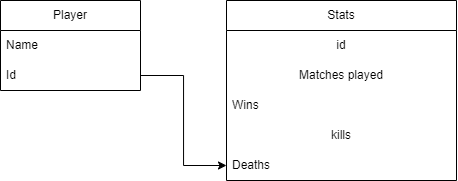

The diagram above was exported from draw.io. Its source (the exported page's mxGraphModel, read from the mxfile embedded in the PNG):
<mxGraphModel dx="1366" dy="747" grid="1" gridSize="10" guides="1" tooltips="1" connect="1" arrows="1" fold="1" page="1" pageScale="1" pageWidth="827" pageHeight="1169" math="0" shadow="0">
  <root>
    <mxCell id="0" />
    <mxCell id="1" parent="0" />
    <mxCell id="ovob3jlxV89zFnHkT7WT-1" value="Player" style="swimlane;fontStyle=0;childLayout=stackLayout;horizontal=1;startSize=30;horizontalStack=0;resizeParent=1;resizeParentMax=0;resizeLast=0;collapsible=1;marginBottom=0;whiteSpace=wrap;html=1;" vertex="1" parent="1">
      <mxGeometry x="274" y="160" width="140" height="90" as="geometry" />
    </mxCell>
    <mxCell id="ovob3jlxV89zFnHkT7WT-2" value="Name" style="text;strokeColor=none;fillColor=none;align=left;verticalAlign=middle;spacingLeft=4;spacingRight=4;overflow=hidden;points=[[0,0.5],[1,0.5]];portConstraint=eastwest;rotatable=0;whiteSpace=wrap;html=1;" vertex="1" parent="ovob3jlxV89zFnHkT7WT-1">
      <mxGeometry y="30" width="140" height="30" as="geometry" />
    </mxCell>
    <mxCell id="ovob3jlxV89zFnHkT7WT-3" value="Id" style="text;strokeColor=none;fillColor=none;align=left;verticalAlign=middle;spacingLeft=4;spacingRight=4;overflow=hidden;points=[[0,0.5],[1,0.5]];portConstraint=eastwest;rotatable=0;whiteSpace=wrap;html=1;" vertex="1" parent="ovob3jlxV89zFnHkT7WT-1">
      <mxGeometry y="60" width="140" height="30" as="geometry" />
    </mxCell>
    <mxCell id="ovob3jlxV89zFnHkT7WT-5" value="Stats" style="swimlane;fontStyle=0;childLayout=stackLayout;horizontal=1;startSize=30;horizontalStack=0;resizeParent=1;resizeParentMax=0;resizeLast=0;collapsible=1;marginBottom=0;whiteSpace=wrap;html=1;" vertex="1" parent="1">
      <mxGeometry x="500" y="160" width="230" height="180" as="geometry" />
    </mxCell>
    <mxCell id="ovob3jlxV89zFnHkT7WT-18" value="id" style="text;html=1;strokeColor=none;fillColor=none;align=center;verticalAlign=middle;whiteSpace=wrap;rounded=0;" vertex="1" parent="ovob3jlxV89zFnHkT7WT-5">
      <mxGeometry y="30" width="230" height="30" as="geometry" />
    </mxCell>
    <mxCell id="ovob3jlxV89zFnHkT7WT-15" value="Matches played" style="text;html=1;strokeColor=none;fillColor=none;align=center;verticalAlign=middle;whiteSpace=wrap;rounded=0;" vertex="1" parent="ovob3jlxV89zFnHkT7WT-5">
      <mxGeometry y="60" width="230" height="30" as="geometry" />
    </mxCell>
    <mxCell id="ovob3jlxV89zFnHkT7WT-6" value="Wins" style="text;strokeColor=none;fillColor=none;align=left;verticalAlign=middle;spacingLeft=4;spacingRight=4;overflow=hidden;points=[[0,0.5],[1,0.5]];portConstraint=eastwest;rotatable=0;whiteSpace=wrap;html=1;" vertex="1" parent="ovob3jlxV89zFnHkT7WT-5">
      <mxGeometry y="90" width="230" height="30" as="geometry" />
    </mxCell>
    <mxCell id="ovob3jlxV89zFnHkT7WT-19" value="kills" style="text;html=1;strokeColor=none;fillColor=none;align=center;verticalAlign=middle;whiteSpace=wrap;rounded=0;" vertex="1" parent="ovob3jlxV89zFnHkT7WT-5">
      <mxGeometry y="120" width="230" height="30" as="geometry" />
    </mxCell>
    <mxCell id="ovob3jlxV89zFnHkT7WT-7" value="Deaths" style="text;strokeColor=none;fillColor=none;align=left;verticalAlign=middle;spacingLeft=4;spacingRight=4;overflow=hidden;points=[[0,0.5],[1,0.5]];portConstraint=eastwest;rotatable=0;whiteSpace=wrap;html=1;" vertex="1" parent="ovob3jlxV89zFnHkT7WT-5">
      <mxGeometry y="150" width="230" height="30" as="geometry" />
    </mxCell>
    <mxCell id="ovob3jlxV89zFnHkT7WT-9" style="edgeStyle=orthogonalEdgeStyle;rounded=0;orthogonalLoop=1;jettySize=auto;html=1;exitX=1;exitY=0.5;exitDx=0;exitDy=0;entryX=0;entryY=0.5;entryDx=0;entryDy=0;" edge="1" parent="1" source="ovob3jlxV89zFnHkT7WT-3" target="ovob3jlxV89zFnHkT7WT-7">
      <mxGeometry relative="1" as="geometry" />
    </mxCell>
  </root>
</mxGraphModel>